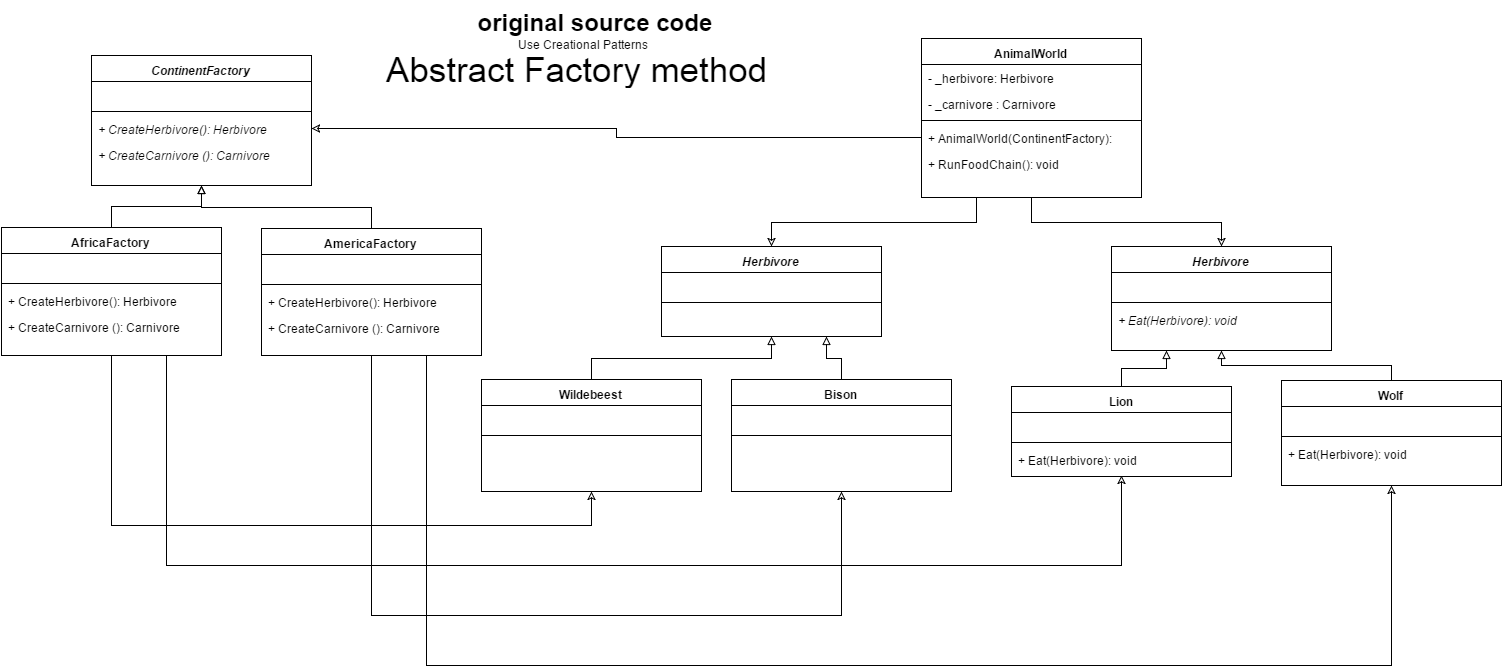

The diagram above was exported from draw.io. Its source (the exported page's mxGraphModel, read from the mxfile embedded in the PNG):
<mxGraphModel dx="880" dy="494" grid="1" gridSize="10" guides="1" tooltips="1" connect="1" fold="1" page="1" pageScale="1" pageWidth="826" pageHeight="1169" background="#ffffff" math="0">
  <root>
    <mxCell id="0" />
    <mxCell id="1" parent="0" />
    <mxCell id="2" value="&lt;span&gt;&lt;i&gt;Herbivore&lt;/i&gt;&lt;/span&gt;&lt;br&gt;" style="swimlane;html=1;fontStyle=1;align=center;verticalAlign=top;childLayout=stackLayout;horizontal=1;startSize=26;horizontalStack=0;resizeParent=1;resizeLast=0;collapsible=1;marginBottom=0;swimlaneFillColor=#ffffff;" parent="1" vertex="1">
      <mxGeometry x="720" y="281" width="220" height="90" as="geometry" />
    </mxCell>
    <mxCell id="3" value="&amp;nbsp;&amp;nbsp;" style="text;html=1;strokeColor=none;fillColor=none;align=left;verticalAlign=top;spacingLeft=4;spacingRight=4;whiteSpace=wrap;overflow=hidden;rotatable=0;points=[[0,0.5],[1,0.5]];portConstraint=eastwest;" parent="2" vertex="1">
      <mxGeometry y="26" width="220" height="26" as="geometry" />
    </mxCell>
    <mxCell id="4" value="" style="line;html=1;strokeWidth=1;fillColor=none;align=left;verticalAlign=middle;spacingTop=-1;spacingLeft=3;spacingRight=3;rotatable=0;labelPosition=right;points=[];portConstraint=eastwest;" parent="2" vertex="1">
      <mxGeometry y="52" width="220" height="8" as="geometry" />
    </mxCell>
    <mxCell id="8" value="&lt;span&gt;AfricaFactory&lt;/span&gt;&lt;br&gt;" style="swimlane;html=1;fontStyle=1;align=center;verticalAlign=top;childLayout=stackLayout;horizontal=1;startSize=26;horizontalStack=0;resizeParent=1;resizeLast=0;collapsible=1;marginBottom=0;swimlaneFillColor=#ffffff;" parent="1" vertex="1">
      <mxGeometry x="60" y="262" width="220" height="128" as="geometry">
        <mxRectangle x="100" y="223" width="130" height="26" as="alternateBounds" />
      </mxGeometry>
    </mxCell>
    <mxCell id="9" value="&amp;nbsp;&amp;nbsp;" style="text;html=1;strokeColor=none;fillColor=none;align=left;verticalAlign=top;spacingLeft=4;spacingRight=4;whiteSpace=wrap;overflow=hidden;rotatable=0;points=[[0,0.5],[1,0.5]];portConstraint=eastwest;" parent="8" vertex="1">
      <mxGeometry y="26" width="220" height="26" as="geometry" />
    </mxCell>
    <mxCell id="10" value="" style="line;html=1;strokeWidth=1;fillColor=none;align=left;verticalAlign=middle;spacingTop=-1;spacingLeft=3;spacingRight=3;rotatable=0;labelPosition=right;points=[];portConstraint=eastwest;" parent="8" vertex="1">
      <mxGeometry y="52" width="220" height="8" as="geometry" />
    </mxCell>
    <mxCell id="11" value="+&amp;nbsp;&lt;span&gt;CreateHerbivore&lt;/span&gt;():&amp;nbsp;&lt;span&gt;Herbivore &lt;/span&gt;" style="text;html=1;strokeColor=none;fillColor=none;align=left;verticalAlign=top;spacingLeft=4;spacingRight=4;whiteSpace=wrap;overflow=hidden;rotatable=0;points=[[0,0.5],[1,0.5]];portConstraint=eastwest;" parent="8" vertex="1">
      <mxGeometry y="60" width="220" height="26" as="geometry" />
    </mxCell>
    <mxCell id="12" value="+&amp;nbsp;&lt;span&gt;Create&lt;/span&gt;&lt;span&gt;Carnivore &lt;/span&gt;():&amp;nbsp;&lt;span&gt;Carnivore &lt;/span&gt;" style="text;html=1;strokeColor=none;fillColor=none;align=left;verticalAlign=top;spacingLeft=4;spacingRight=4;whiteSpace=wrap;overflow=hidden;rotatable=0;points=[[0,0.5],[1,0.5]];portConstraint=eastwest;" parent="8" vertex="1">
      <mxGeometry y="86" width="220" height="26" as="geometry" />
    </mxCell>
    <mxCell id="13" value="&lt;span&gt;AmericaFactory&lt;/span&gt;&lt;br&gt;" style="swimlane;html=1;fontStyle=1;align=center;verticalAlign=top;childLayout=stackLayout;horizontal=1;startSize=26;horizontalStack=0;resizeParent=1;resizeLast=0;collapsible=1;marginBottom=0;swimlaneFillColor=#ffffff;" parent="1" vertex="1">
      <mxGeometry x="320" y="263" width="220" height="127" as="geometry">
        <mxRectangle x="100" y="223" width="130" height="26" as="alternateBounds" />
      </mxGeometry>
    </mxCell>
    <mxCell id="14" value="&amp;nbsp;&amp;nbsp;" style="text;html=1;strokeColor=none;fillColor=none;align=left;verticalAlign=top;spacingLeft=4;spacingRight=4;whiteSpace=wrap;overflow=hidden;rotatable=0;points=[[0,0.5],[1,0.5]];portConstraint=eastwest;" parent="13" vertex="1">
      <mxGeometry y="26" width="220" height="26" as="geometry" />
    </mxCell>
    <mxCell id="15" value="" style="line;html=1;strokeWidth=1;fillColor=none;align=left;verticalAlign=middle;spacingTop=-1;spacingLeft=3;spacingRight=3;rotatable=0;labelPosition=right;points=[];portConstraint=eastwest;" parent="13" vertex="1">
      <mxGeometry y="52" width="220" height="8" as="geometry" />
    </mxCell>
    <mxCell id="16" value="+&amp;nbsp;&lt;span&gt;CreateHerbivore&lt;/span&gt;():&amp;nbsp;&lt;span&gt;Herbivore &lt;/span&gt;" style="text;html=1;strokeColor=none;fillColor=none;align=left;verticalAlign=top;spacingLeft=4;spacingRight=4;whiteSpace=wrap;overflow=hidden;rotatable=0;points=[[0,0.5],[1,0.5]];portConstraint=eastwest;" parent="13" vertex="1">
      <mxGeometry y="60" width="220" height="26" as="geometry" />
    </mxCell>
    <mxCell id="17" value="+&amp;nbsp;&lt;span&gt;Create&lt;/span&gt;&lt;span&gt;Carnivore &lt;/span&gt;():&amp;nbsp;&lt;span&gt;Carnivore &lt;/span&gt;" style="text;html=1;strokeColor=none;fillColor=none;align=left;verticalAlign=top;spacingLeft=4;spacingRight=4;whiteSpace=wrap;overflow=hidden;rotatable=0;points=[[0,0.5],[1,0.5]];portConstraint=eastwest;" parent="13" vertex="1">
      <mxGeometry y="86" width="220" height="26" as="geometry" />
    </mxCell>
    <mxCell id="18" value="&lt;span&gt;&lt;i&gt;ContinentFactory&lt;/i&gt;&lt;/span&gt;" style="swimlane;html=1;fontStyle=1;align=center;verticalAlign=top;childLayout=stackLayout;horizontal=1;startSize=26;horizontalStack=0;resizeParent=1;resizeLast=0;collapsible=1;marginBottom=0;swimlaneFillColor=#ffffff;" parent="1" vertex="1">
      <mxGeometry x="150" y="90" width="220" height="130" as="geometry" />
    </mxCell>
    <mxCell id="19" value="&amp;nbsp;&amp;nbsp;" style="text;html=1;strokeColor=none;fillColor=none;align=left;verticalAlign=top;spacingLeft=4;spacingRight=4;whiteSpace=wrap;overflow=hidden;rotatable=0;points=[[0,0.5],[1,0.5]];portConstraint=eastwest;" parent="18" vertex="1">
      <mxGeometry y="26" width="220" height="26" as="geometry" />
    </mxCell>
    <mxCell id="20" value="" style="line;html=1;strokeWidth=1;fillColor=none;align=left;verticalAlign=middle;spacingTop=-1;spacingLeft=3;spacingRight=3;rotatable=0;labelPosition=right;points=[];portConstraint=eastwest;" parent="18" vertex="1">
      <mxGeometry y="52" width="220" height="8" as="geometry" />
    </mxCell>
    <mxCell id="21" value="&lt;i&gt;+&amp;nbsp;&lt;span&gt;CreateHerbivore&lt;/span&gt;():&amp;nbsp;&lt;span&gt;Herbivore &lt;/span&gt;&lt;/i&gt;" style="text;html=1;strokeColor=none;fillColor=none;align=left;verticalAlign=top;spacingLeft=4;spacingRight=4;whiteSpace=wrap;overflow=hidden;rotatable=0;points=[[0,0.5],[1,0.5]];portConstraint=eastwest;" parent="18" vertex="1">
      <mxGeometry y="60" width="220" height="26" as="geometry" />
    </mxCell>
    <mxCell id="22" value="&lt;i&gt;+&amp;nbsp;&lt;span&gt;Create&lt;/span&gt;&lt;span&gt;Carnivore &lt;/span&gt;():&amp;nbsp;&lt;span&gt;Carnivore &lt;/span&gt;&lt;/i&gt;" style="text;html=1;strokeColor=none;fillColor=none;align=left;verticalAlign=top;spacingLeft=4;spacingRight=4;whiteSpace=wrap;overflow=hidden;rotatable=0;points=[[0,0.5],[1,0.5]];portConstraint=eastwest;" parent="18" vertex="1">
      <mxGeometry y="86" width="220" height="26" as="geometry" />
    </mxCell>
    <mxCell id="23" value="&lt;span&gt;&lt;i&gt;Herbivore&lt;/i&gt;&lt;/span&gt;&lt;br&gt;" style="swimlane;html=1;fontStyle=1;align=center;verticalAlign=top;childLayout=stackLayout;horizontal=1;startSize=26;horizontalStack=0;resizeParent=1;resizeLast=0;collapsible=1;marginBottom=0;swimlaneFillColor=#ffffff;" parent="1" vertex="1">
      <mxGeometry x="1170" y="281" width="220" height="104" as="geometry" />
    </mxCell>
    <mxCell id="24" value="&amp;nbsp;&amp;nbsp;" style="text;html=1;strokeColor=none;fillColor=none;align=left;verticalAlign=top;spacingLeft=4;spacingRight=4;whiteSpace=wrap;overflow=hidden;rotatable=0;points=[[0,0.5],[1,0.5]];portConstraint=eastwest;" parent="23" vertex="1">
      <mxGeometry y="26" width="220" height="26" as="geometry" />
    </mxCell>
    <mxCell id="25" value="" style="line;html=1;strokeWidth=1;fillColor=none;align=left;verticalAlign=middle;spacingTop=-1;spacingLeft=3;spacingRight=3;rotatable=0;labelPosition=right;points=[];portConstraint=eastwest;" parent="23" vertex="1">
      <mxGeometry y="52" width="220" height="8" as="geometry" />
    </mxCell>
    <mxCell id="26" value="&lt;i&gt;+&amp;nbsp;&lt;span&gt;Eat&lt;/span&gt;(&lt;span&gt;Herbivore&lt;/span&gt;):&amp;nbsp;&lt;span&gt;void&lt;/span&gt;&lt;/i&gt;" style="text;html=1;strokeColor=none;fillColor=none;align=left;verticalAlign=top;spacingLeft=4;spacingRight=4;whiteSpace=wrap;overflow=hidden;rotatable=0;points=[[0,0.5],[1,0.5]];portConstraint=eastwest;" parent="23" vertex="1">
      <mxGeometry y="60" width="220" height="26" as="geometry" />
    </mxCell>
    <mxCell id="27" value="&lt;span&gt;Wildebeest&lt;/span&gt;&lt;br&gt;" style="swimlane;html=1;fontStyle=1;align=center;verticalAlign=top;childLayout=stackLayout;horizontal=1;startSize=26;horizontalStack=0;resizeParent=1;resizeLast=0;collapsible=1;marginBottom=0;swimlaneFillColor=#ffffff;" parent="1" vertex="1">
      <mxGeometry x="540" y="414" width="220" height="112" as="geometry">
        <mxRectangle x="100" y="223" width="130" height="26" as="alternateBounds" />
      </mxGeometry>
    </mxCell>
    <mxCell id="28" value="&amp;nbsp;&amp;nbsp;" style="text;html=1;strokeColor=none;fillColor=none;align=left;verticalAlign=top;spacingLeft=4;spacingRight=4;whiteSpace=wrap;overflow=hidden;rotatable=0;points=[[0,0.5],[1,0.5]];portConstraint=eastwest;" parent="27" vertex="1">
      <mxGeometry y="26" width="220" height="26" as="geometry" />
    </mxCell>
    <mxCell id="29" value="" style="line;html=1;strokeWidth=1;fillColor=none;align=left;verticalAlign=middle;spacingTop=-1;spacingLeft=3;spacingRight=3;rotatable=0;labelPosition=right;points=[];portConstraint=eastwest;" parent="27" vertex="1">
      <mxGeometry y="52" width="220" height="8" as="geometry" />
    </mxCell>
    <mxCell id="32" value="&lt;span&gt;Lion&lt;/span&gt;&lt;br&gt;" style="swimlane;html=1;fontStyle=1;align=center;verticalAlign=top;childLayout=stackLayout;horizontal=1;startSize=26;horizontalStack=0;resizeParent=1;resizeLast=0;collapsible=1;marginBottom=0;swimlaneFillColor=#ffffff;" parent="1" vertex="1">
      <mxGeometry x="1070" y="421" width="220" height="90" as="geometry" />
    </mxCell>
    <mxCell id="33" value="&amp;nbsp;&amp;nbsp;" style="text;html=1;strokeColor=none;fillColor=none;align=left;verticalAlign=top;spacingLeft=4;spacingRight=4;whiteSpace=wrap;overflow=hidden;rotatable=0;points=[[0,0.5],[1,0.5]];portConstraint=eastwest;" parent="32" vertex="1">
      <mxGeometry y="26" width="220" height="26" as="geometry" />
    </mxCell>
    <mxCell id="34" value="" style="line;html=1;strokeWidth=1;fillColor=none;align=left;verticalAlign=middle;spacingTop=-1;spacingLeft=3;spacingRight=3;rotatable=0;labelPosition=right;points=[];portConstraint=eastwest;" parent="32" vertex="1">
      <mxGeometry y="52" width="220" height="8" as="geometry" />
    </mxCell>
    <mxCell id="35" value="+&amp;nbsp;Eat(Herbivore):&amp;nbsp;void" style="text;html=1;strokeColor=none;fillColor=none;align=left;verticalAlign=top;spacingLeft=4;spacingRight=4;whiteSpace=wrap;overflow=hidden;rotatable=0;points=[[0,0.5],[1,0.5]];portConstraint=eastwest;" parent="32" vertex="1">
      <mxGeometry y="60" width="220" height="26" as="geometry" />
    </mxCell>
    <mxCell id="36" value="&lt;span&gt;Bison&lt;/span&gt;&lt;br&gt;" style="swimlane;html=1;fontStyle=1;align=center;verticalAlign=top;childLayout=stackLayout;horizontal=1;startSize=26;horizontalStack=0;resizeParent=1;resizeLast=0;collapsible=1;marginBottom=0;swimlaneFillColor=#ffffff;" parent="1" vertex="1">
      <mxGeometry x="790" y="414" width="220" height="112" as="geometry">
        <mxRectangle x="100" y="223" width="130" height="26" as="alternateBounds" />
      </mxGeometry>
    </mxCell>
    <mxCell id="37" value="&amp;nbsp;&amp;nbsp;" style="text;html=1;strokeColor=none;fillColor=none;align=left;verticalAlign=top;spacingLeft=4;spacingRight=4;whiteSpace=wrap;overflow=hidden;rotatable=0;points=[[0,0.5],[1,0.5]];portConstraint=eastwest;" parent="36" vertex="1">
      <mxGeometry y="26" width="220" height="26" as="geometry" />
    </mxCell>
    <mxCell id="38" value="" style="line;html=1;strokeWidth=1;fillColor=none;align=left;verticalAlign=middle;spacingTop=-1;spacingLeft=3;spacingRight=3;rotatable=0;labelPosition=right;points=[];portConstraint=eastwest;" parent="36" vertex="1">
      <mxGeometry y="52" width="220" height="8" as="geometry" />
    </mxCell>
    <mxCell id="42" value="&lt;span&gt;Wolf&lt;/span&gt;&lt;br&gt;" style="swimlane;html=1;fontStyle=1;align=center;verticalAlign=top;childLayout=stackLayout;horizontal=1;startSize=26;horizontalStack=0;resizeParent=1;resizeLast=0;collapsible=1;marginBottom=0;swimlaneFillColor=#ffffff;" parent="1" vertex="1">
      <mxGeometry x="1340" y="415" width="220" height="105" as="geometry" />
    </mxCell>
    <mxCell id="43" value="&amp;nbsp;&amp;nbsp;" style="text;html=1;strokeColor=none;fillColor=none;align=left;verticalAlign=top;spacingLeft=4;spacingRight=4;whiteSpace=wrap;overflow=hidden;rotatable=0;points=[[0,0.5],[1,0.5]];portConstraint=eastwest;" parent="42" vertex="1">
      <mxGeometry y="26" width="220" height="26" as="geometry" />
    </mxCell>
    <mxCell id="44" value="" style="line;html=1;strokeWidth=1;fillColor=none;align=left;verticalAlign=middle;spacingTop=-1;spacingLeft=3;spacingRight=3;rotatable=0;labelPosition=right;points=[];portConstraint=eastwest;" parent="42" vertex="1">
      <mxGeometry y="52" width="220" height="8" as="geometry" />
    </mxCell>
    <mxCell id="45" value="+&amp;nbsp;Eat(Herbivore):&amp;nbsp;void" style="text;html=1;strokeColor=none;fillColor=none;align=left;verticalAlign=top;spacingLeft=4;spacingRight=4;whiteSpace=wrap;overflow=hidden;rotatable=0;points=[[0,0.5],[1,0.5]];portConstraint=eastwest;" parent="42" vertex="1">
      <mxGeometry y="60" width="220" height="26" as="geometry" />
    </mxCell>
    <mxCell id="46" value="&lt;span&gt;AnimalWorld&lt;/span&gt;&lt;br&gt;" style="swimlane;html=1;fontStyle=1;align=center;verticalAlign=top;childLayout=stackLayout;horizontal=1;startSize=26;horizontalStack=0;resizeParent=1;resizeLast=0;collapsible=1;marginBottom=0;swimlaneFillColor=#ffffff;" parent="1" vertex="1">
      <mxGeometry x="980" y="73" width="220" height="159" as="geometry" />
    </mxCell>
    <mxCell id="51" value="-&amp;nbsp;&lt;span&gt;_herbivore&lt;/span&gt;:&amp;nbsp;&lt;span&gt;Herbivore &lt;/span&gt;" style="text;html=1;strokeColor=none;fillColor=none;align=left;verticalAlign=top;spacingLeft=4;spacingRight=4;whiteSpace=wrap;overflow=hidden;rotatable=0;points=[[0,0.5],[1,0.5]];portConstraint=eastwest;" parent="46" vertex="1">
      <mxGeometry y="26" width="220" height="26" as="geometry" />
    </mxCell>
    <mxCell id="50" value="&lt;span&gt;-&amp;nbsp;&lt;/span&gt;&lt;span&gt;_c&lt;/span&gt;&lt;span&gt;arnivore &lt;/span&gt;&lt;span&gt;:&amp;nbsp;&lt;/span&gt;&lt;span&gt;Carnivore &lt;/span&gt;" style="text;html=1;strokeColor=none;fillColor=none;align=left;verticalAlign=top;spacingLeft=4;spacingRight=4;whiteSpace=wrap;overflow=hidden;rotatable=0;points=[[0,0.5],[1,0.5]];portConstraint=eastwest;" parent="46" vertex="1">
      <mxGeometry y="52" width="220" height="26" as="geometry" />
    </mxCell>
    <mxCell id="48" value="" style="line;html=1;strokeWidth=1;fillColor=none;align=left;verticalAlign=middle;spacingTop=-1;spacingLeft=3;spacingRight=3;rotatable=0;labelPosition=right;points=[];portConstraint=eastwest;" parent="46" vertex="1">
      <mxGeometry y="78" width="220" height="8" as="geometry" />
    </mxCell>
    <mxCell id="49" value="+&amp;nbsp;&lt;span&gt;AnimalWorld&lt;/span&gt;(&lt;span&gt;ContinentFactory&lt;/span&gt;):&amp;nbsp;" style="text;html=1;strokeColor=none;fillColor=none;align=left;verticalAlign=top;spacingLeft=4;spacingRight=4;whiteSpace=wrap;overflow=hidden;rotatable=0;points=[[0,0.5],[1,0.5]];portConstraint=eastwest;" parent="46" vertex="1">
      <mxGeometry y="86" width="220" height="26" as="geometry" />
    </mxCell>
    <mxCell id="52" value="+&amp;nbsp;&lt;span&gt;RunFoodChain&lt;/span&gt;(): void" style="text;html=1;strokeColor=none;fillColor=none;align=left;verticalAlign=top;spacingLeft=4;spacingRight=4;whiteSpace=wrap;overflow=hidden;rotatable=0;points=[[0,0.5],[1,0.5]];portConstraint=eastwest;" parent="46" vertex="1">
      <mxGeometry y="112" width="220" height="26" as="geometry" />
    </mxCell>
    <mxCell id="63" style="edgeStyle=orthogonalEdgeStyle;rounded=0;html=1;exitX=0.5;exitY=0;startArrow=none;startFill=0;endArrow=block;endFill=0;" parent="1" source="8" edge="1">
      <mxGeometry relative="1" as="geometry">
        <mxPoint x="260" y="220" as="targetPoint" />
      </mxGeometry>
    </mxCell>
    <mxCell id="64" style="edgeStyle=orthogonalEdgeStyle;rounded=0;html=1;exitX=0.5;exitY=0;entryX=0.5;entryY=1;startArrow=none;startFill=0;endArrow=block;endFill=0;" parent="1" source="13" target="18" edge="1">
      <mxGeometry relative="1" as="geometry">
        <Array as="points">
          <mxPoint x="430" y="242" />
          <mxPoint x="260" y="242" />
        </Array>
      </mxGeometry>
    </mxCell>
    <mxCell id="65" value="&lt;b&gt;&lt;font style=&quot;font-size: 24px&quot;&gt;original source code&lt;/font&gt;&lt;/b&gt;" style="text;html=1;" parent="1" vertex="1">
      <mxGeometry x="534" y="36" width="240" height="49" as="geometry" />
    </mxCell>
    <mxCell id="68" value="Use Creational Patterns" style="text;html=1;" parent="1" vertex="1">
      <mxGeometry x="574" y="65" width="170" height="30" as="geometry" />
    </mxCell>
    <mxCell id="79" value="&lt;font style=&quot;font-size: 35px&quot;&gt;Abstract Factory method&lt;/font&gt;" style="text;html=1;strokeColor=none;fillColor=none;align=center;verticalAlign=middle;whiteSpace=wrap;overflow=hidden;" parent="1" vertex="1">
      <mxGeometry x="380" y="79" width="510" height="43" as="geometry" />
    </mxCell>
    <mxCell id="90" style="edgeStyle=orthogonalEdgeStyle;rounded=0;html=1;exitX=0.5;exitY=0;entryX=0.5;entryY=1;startArrow=none;startFill=0;endArrow=block;endFill=0;" parent="1" source="27" target="2" edge="1">
      <mxGeometry relative="1" as="geometry" />
    </mxCell>
    <mxCell id="91" style="edgeStyle=orthogonalEdgeStyle;rounded=0;html=1;exitX=0.5;exitY=0;entryX=0.75;entryY=1;startArrow=none;startFill=0;endArrow=block;endFill=0;" parent="1" source="36" target="2" edge="1">
      <mxGeometry relative="1" as="geometry" />
    </mxCell>
    <mxCell id="92" style="edgeStyle=orthogonalEdgeStyle;rounded=0;html=1;exitX=0.5;exitY=0;entryX=0.25;entryY=1;startArrow=none;startFill=0;endArrow=block;endFill=0;" parent="1" source="32" target="23" edge="1">
      <mxGeometry relative="1" as="geometry" />
    </mxCell>
    <mxCell id="93" style="edgeStyle=orthogonalEdgeStyle;rounded=0;html=1;exitX=0.5;exitY=0;entryX=0.5;entryY=1;startArrow=none;startFill=0;endArrow=block;endFill=0;" parent="1" source="42" target="23" edge="1">
      <mxGeometry relative="1" as="geometry" />
    </mxCell>
    <mxCell id="94" style="edgeStyle=orthogonalEdgeStyle;rounded=0;html=1;exitX=0.5;exitY=1;entryX=0.5;entryY=1;startArrow=none;startFill=0;endArrow=classic;endFill=0;" parent="1" source="8" target="27" edge="1">
      <mxGeometry relative="1" as="geometry">
        <Array as="points">
          <mxPoint x="170" y="560" />
          <mxPoint x="650" y="560" />
        </Array>
      </mxGeometry>
    </mxCell>
    <mxCell id="95" style="edgeStyle=orthogonalEdgeStyle;rounded=0;html=1;exitX=0.75;exitY=1;startArrow=none;startFill=0;endArrow=classic;endFill=0;" parent="1" source="8" edge="1">
      <mxGeometry relative="1" as="geometry">
        <mxPoint x="1180" y="510" as="targetPoint" />
        <Array as="points">
          <mxPoint x="224" y="600" />
          <mxPoint x="1180" y="600" />
        </Array>
      </mxGeometry>
    </mxCell>
    <mxCell id="96" style="edgeStyle=orthogonalEdgeStyle;rounded=0;html=1;exitX=0.5;exitY=1;entryX=0.5;entryY=1;startArrow=none;startFill=0;endArrow=classic;endFill=0;" parent="1" source="13" target="36" edge="1">
      <mxGeometry relative="1" as="geometry">
        <Array as="points">
          <mxPoint x="430" y="650" />
          <mxPoint x="900" y="650" />
        </Array>
      </mxGeometry>
    </mxCell>
    <mxCell id="99" style="edgeStyle=orthogonalEdgeStyle;rounded=0;html=1;exitX=0.75;exitY=1;entryX=0.5;entryY=1;startArrow=none;startFill=0;endArrow=classic;endFill=0;" parent="1" source="13" target="42" edge="1">
      <mxGeometry relative="1" as="geometry">
        <Array as="points">
          <mxPoint x="484" y="700" />
          <mxPoint x="1450" y="700" />
        </Array>
      </mxGeometry>
    </mxCell>
    <mxCell id="100" style="edgeStyle=orthogonalEdgeStyle;rounded=0;html=1;exitX=0.5;exitY=1;entryX=0.5;entryY=0;startArrow=none;startFill=0;endArrow=classic;endFill=0;" parent="1" source="46" target="23" edge="1">
      <mxGeometry relative="1" as="geometry" />
    </mxCell>
    <mxCell id="101" style="edgeStyle=orthogonalEdgeStyle;rounded=0;html=1;exitX=0.25;exitY=1;entryX=0.5;entryY=0;startArrow=none;startFill=0;endArrow=classic;endFill=0;" parent="1" source="46" target="2" edge="1">
      <mxGeometry relative="1" as="geometry" />
    </mxCell>
    <mxCell id="102" style="edgeStyle=orthogonalEdgeStyle;rounded=0;html=1;exitX=0;exitY=0.5;entryX=1;entryY=0.5;endArrow=classic;endFill=0;" edge="1" parent="1" source="49" target="21">
      <mxGeometry relative="1" as="geometry" />
    </mxCell>
  </root>
</mxGraphModel>